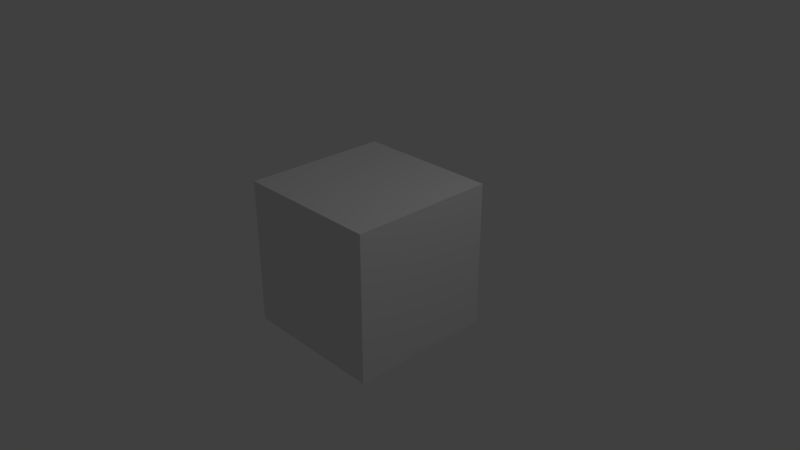 # Source: property.blend  (saved by Blender 2.80.39; exported with 4.5.12 LTS)
import bpy
from mathutils import Matrix  # noqa: F401  (used for matrix-valued properties, if any)

bpy.ops.wm.read_factory_settings(use_empty=True)
scene = bpy.context.scene
scene.name = 'Scene'

# ---- collections
col_collection_1 = bpy.data.collections.new('Collection 1'); scene.collection.children.link(col_collection_1)

# ---- materials (node trees are filled in below, after node groups)
mat_material = bpy.data.materials.new('Material')
mat_material.alpha_threshold = 0.0
mat_material.use_transparent_shadow = False
mat_material.roughness = 0.5
mat_material.line_color = (0.0, 0.0, 0.0, 1.0)

# ---- material node trees
mat_material.use_nodes = True; mat_material.node_tree.nodes.clear()
_N = mat_material.node_tree.nodes; _L = mat_material.node_tree.links
n0 = _N.new('ShaderNodeOutputMaterial'); n0.name = 'Material Output'; n0.location = (300, 300)
n1 = _N.new('ShaderNodeBsdfDiffuse'); n1.name = 'Diffuse BSDF'; n1.location = (10, 300)
_L.new(n1.outputs[0], n0.inputs[0])
n0.is_active_output = True

# ---- world
world_world = bpy.data.worlds.new('World'); scene.world = world_world
world_world.use_nodes = True; world_world.node_tree.nodes.clear()
_N = world_world.node_tree.nodes; _L = world_world.node_tree.links
n0 = _N.new('ShaderNodeOutputWorld'); n0.name = 'World Output'; n0.location = (300, 300)
n1 = _N.new('ShaderNodeBackground'); n1.name = 'Background'; n1.location = (10, 300)
n1.inputs[0].default_value = (0.05088, 0.05088, 0.05088, 1.0)
_L.new(n1.outputs[0], n0.inputs[0])
n0.is_active_output = True
world_world.color = (0.05088, 0.05088, 0.05088)
world_world.use_sun_shadow = False
world_world.sun_shadow_jitter_overblur = 0.0
world_world.cycles.sampling_method = 'MANUAL'

# ---- cameras
cam_camera = bpy.data.cameras.new('Camera')
cam_camera.clip_end = 100.0
cam_camera.lens = 35.0
cam_camera.sensor_width = 32.0
cam_camera.sensor_height = 18.0
cam_camera.ortho_scale = 7.314
cam_camera.dof.focus_distance = 0.0
cam_camera.dof.aperture_fstop = 128.0

# ---- lights
light_lamp = bpy.data.lights.new('Lamp', 'POINT')
light_lamp.transmission_factor = 0.0
light_lamp.cutoff_distance = 30.0
light_lamp.energy = 100.0
light_lamp.shadow_buffer_clip_start = 1.001
light_lamp.shadow_soft_size = 0.1
light_lamp.shadow_maximum_resolution = 0.006
light_lamp.use_absolute_resolution = True

# ---- meshes
me_cube = bpy.data.meshes.new('Cube')
me_cube.from_pydata([(1.0, 1.0, -1.0), (1.0, -1.0, -1.0), (-1.0, -1.0, -1.0), (-1.0, 1.0, -1.0), (1.0, 1.0, 1.0), (1.0, -1.0, 1.0), (-1.0, -1.0, 1.0), (-1.0, 1.0, 1.0)], [], [(0, 1, 2, 3), (4, 7, 6, 5), (0, 4, 5, 1), (1, 5, 6, 2), (2, 6, 7, 3), (4, 0, 3, 7)])
me_cube.materials.append(mat_material)
me_cube.use_remesh_preserve_volume = False
me_cube.use_remesh_preserve_attributes = False
me_cube.use_mirror_vertex_groups = False
me_cube.update()

# ---- objects
ob_cube = bpy.data.objects.new('Cube', me_cube)
ob_lamp = bpy.data.objects.new('Lamp', light_lamp)
ob_camera = bpy.data.objects.new('Camera', cam_camera)

# ---- transforms, parenting, visibility, modifiers, constraints
ob_cube.location = (0.0, 0.0, 0.0)
ob_cube.lock_rotations_4d = False
ob_cube.empty_display_type = 'ARROWS'
ob_cube.lineart.crease_threshold = 0.0
ob_lamp.location = (4.076, 1.005, 5.904)
ob_lamp.rotation_euler = (0.6503, 0.05522, 1.866)
ob_lamp.lock_rotations_4d = False
ob_lamp.empty_display_type = 'ARROWS'
ob_lamp.color = (0.0, 0.0, 0.0, 0.0)
ob_lamp.lineart.crease_threshold = 0.0
ob_camera.location = (7.481, -6.508, 5.344)
ob_camera.rotation_euler = (1.109, 0.0, 0.8149)
ob_camera.lock_rotations_4d = False
ob_camera.empty_display_type = 'ARROWS'
ob_camera.color = (0.0, 0.0, 0.0, 0.0)
ob_camera.display_type = 'WIRE'
ob_camera.lineart.crease_threshold = 0.0

# ---- collection membership
col_collection_1.objects.link(ob_cube)
col_collection_1.objects.link(ob_lamp)
col_collection_1.objects.link(ob_camera)

# ---- scene / render settings (as saved in the file)
scene.camera = ob_camera
scene.frame_start = 1; scene.frame_end = 250; scene.frame_set(1)
scene.render.engine = 'BLENDER_EEVEE_NEXT'
scene.render.resolution_percentage = 50
scene.render.dither_intensity = 0.0
scene.render.motion_blur_shutter = 1.0
scene.cycles.use_denoising = False
scene.cycles.samples = 128
scene.cycles.sampling_pattern = 'TABULATED_SOBOL'
scene.cycles.use_adaptive_sampling = False
scene.cycles.use_light_tree = False
scene.view_settings.view_transform = 'Standard'
bpy.context.view_layer.update()
